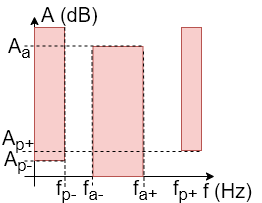

The diagram above was exported from draw.io. Its source (the exported page's mxGraphModel, read from the mxfile embedded in the PNG):
<mxGraphModel dx="1206" dy="299" grid="1" gridSize="10" guides="1" tooltips="1" connect="1" arrows="1" fold="1" page="1" pageScale="1" pageWidth="850" pageHeight="1100" math="0" shadow="0">
  <root>
    <mxCell id="0" />
    <mxCell id="1" parent="0" />
    <mxCell id="uYXYtf4KuXL_aspgemcp-1" value="" style="endArrow=classic;html=1;" edge="1" parent="1">
      <mxGeometry width="50" height="50" relative="1" as="geometry">
        <mxPoint x="30" y="186" as="sourcePoint" />
        <mxPoint x="30" y="16" as="targetPoint" />
      </mxGeometry>
    </mxCell>
    <mxCell id="uYXYtf4KuXL_aspgemcp-2" value="" style="endArrow=classic;html=1;" edge="1" parent="1">
      <mxGeometry width="50" height="50" relative="1" as="geometry">
        <mxPoint x="20" y="176" as="sourcePoint" />
        <mxPoint x="210" y="176" as="targetPoint" />
      </mxGeometry>
    </mxCell>
    <mxCell id="uYXYtf4KuXL_aspgemcp-3" value="" style="rounded=0;whiteSpace=wrap;html=1;fillColor=#f8cecc;strokeColor=#b85450;" vertex="1" parent="1">
      <mxGeometry x="30" y="27" width="30" height="133" as="geometry" />
    </mxCell>
    <mxCell id="uYXYtf4KuXL_aspgemcp-4" value="" style="rounded=0;whiteSpace=wrap;html=1;fillColor=#f8cecc;strokeColor=#b85450;" vertex="1" parent="1">
      <mxGeometry x="88.5" y="46" width="50" height="130" as="geometry" />
    </mxCell>
    <mxCell id="uYXYtf4KuXL_aspgemcp-5" value="" style="rounded=0;whiteSpace=wrap;html=1;fillColor=#f8cecc;strokeColor=#b85450;" vertex="1" parent="1">
      <mxGeometry x="177" y="27" width="20" height="123" as="geometry" />
    </mxCell>
    <mxCell id="uYXYtf4KuXL_aspgemcp-6" value="" style="endArrow=none;dashed=1;html=1;fillColor=#dae8fc;strokeColor=#000000;" edge="1" parent="1">
      <mxGeometry width="50" height="50" relative="1" as="geometry">
        <mxPoint x="18" y="151" as="sourcePoint" />
        <mxPoint x="198" y="151" as="targetPoint" />
      </mxGeometry>
    </mxCell>
    <mxCell id="uYXYtf4KuXL_aspgemcp-7" value="" style="endArrow=none;dashed=1;html=1;fillColor=#dae8fc;strokeColor=#000000;" edge="1" parent="1">
      <mxGeometry width="50" height="50" relative="1" as="geometry">
        <mxPoint x="20" y="160.5" as="sourcePoint" />
        <mxPoint x="60" y="160.5" as="targetPoint" />
      </mxGeometry>
    </mxCell>
    <mxCell id="uYXYtf4KuXL_aspgemcp-8" value="" style="endArrow=none;dashed=1;html=1;fillColor=#dae8fc;strokeColor=#000000;" edge="1" parent="1">
      <mxGeometry width="50" height="50" relative="1" as="geometry">
        <mxPoint x="20" y="45.499999999999886" as="sourcePoint" />
        <mxPoint x="140" y="45.499999999999886" as="targetPoint" />
      </mxGeometry>
    </mxCell>
    <mxCell id="uYXYtf4KuXL_aspgemcp-9" value="" style="endArrow=none;dashed=1;html=1;fillColor=#d5e8d4;strokeColor=#000000;entryX=1.009;entryY=-0.005;entryDx=0;entryDy=0;entryPerimeter=0;" edge="1" parent="1" target="uYXYtf4KuXL_aspgemcp-3">
      <mxGeometry width="50" height="50" relative="1" as="geometry">
        <mxPoint x="60.5" y="186" as="sourcePoint" />
        <mxPoint x="60.5" y="56" as="targetPoint" />
      </mxGeometry>
    </mxCell>
    <mxCell id="uYXYtf4KuXL_aspgemcp-11" value="" style="endArrow=none;dashed=1;html=1;fillColor=#d5e8d4;strokeColor=#000000;" edge="1" parent="1">
      <mxGeometry width="50" height="50" relative="1" as="geometry">
        <mxPoint x="139.49999999999977" y="186" as="sourcePoint" />
        <mxPoint x="139" y="50" as="targetPoint" />
      </mxGeometry>
    </mxCell>
    <mxCell id="uYXYtf4KuXL_aspgemcp-13" value="&lt;font style=&quot;font-size: 20px&quot;&gt;A (dB)&lt;br&gt;&lt;/font&gt;" style="text;html=1;resizable=0;points=[];autosize=1;align=left;verticalAlign=top;spacingTop=-4;" vertex="1" parent="1">
      <mxGeometry x="35" width="70" height="20" as="geometry" />
    </mxCell>
    <mxCell id="uYXYtf4KuXL_aspgemcp-14" value="&lt;font style=&quot;font-size: 20px&quot;&gt;f (Hz)&lt;/font&gt;" style="text;html=1;resizable=0;points=[];autosize=1;align=left;verticalAlign=top;spacingTop=-4;" vertex="1" parent="1">
      <mxGeometry x="197" y="176" width="60" height="20" as="geometry" />
    </mxCell>
    <mxCell id="uYXYtf4KuXL_aspgemcp-15" value="&lt;font style=&quot;font-size: 20px&quot;&gt;f&lt;sub&gt;p+&lt;/sub&gt;&lt;/font&gt;" style="text;html=1;resizable=0;points=[];autosize=1;align=left;verticalAlign=top;spacingTop=-4;" vertex="1" parent="1">
      <mxGeometry x="167" y="173" width="40" height="20" as="geometry" />
    </mxCell>
    <mxCell id="uYXYtf4KuXL_aspgemcp-16" value="&lt;font style=&quot;font-size: 20px&quot;&gt;f&lt;sub&gt;a+&lt;/sub&gt;&lt;/font&gt;" style="text;html=1;resizable=0;points=[];autosize=1;align=left;verticalAlign=top;spacingTop=-4;" vertex="1" parent="1">
      <mxGeometry x="127" y="173" width="40" height="20" as="geometry" />
    </mxCell>
    <mxCell id="uYXYtf4KuXL_aspgemcp-17" value="&lt;font style=&quot;font-size: 20px&quot;&gt;f&lt;sub&gt;a-&lt;/sub&gt;&lt;/font&gt;" style="text;html=1;resizable=0;points=[];autosize=1;align=left;verticalAlign=top;spacingTop=-4;" vertex="1" parent="1">
      <mxGeometry x="77" y="173" width="40" height="20" as="geometry" />
    </mxCell>
    <mxCell id="uYXYtf4KuXL_aspgemcp-18" value="&lt;font style=&quot;font-size: 20px&quot;&gt;f&lt;sub&gt;p-&lt;br&gt;&lt;/sub&gt;&lt;/font&gt;" style="text;html=1;resizable=0;points=[];autosize=1;align=left;verticalAlign=top;spacingTop=-4;" vertex="1" parent="1">
      <mxGeometry x="50" y="173" width="40" height="20" as="geometry" />
    </mxCell>
    <mxCell id="uYXYtf4KuXL_aspgemcp-19" value="&lt;font style=&quot;font-size: 20px&quot;&gt;A&lt;sub&gt;a&lt;/sub&gt;&lt;/font&gt;" style="text;html=1;resizable=0;points=[];autosize=1;align=left;verticalAlign=top;spacingTop=-4;" vertex="1" parent="1">
      <mxGeometry x="2" y="31" width="40" height="20" as="geometry" />
    </mxCell>
    <mxCell id="uYXYtf4KuXL_aspgemcp-20" value="&lt;font style=&quot;font-size: 20px&quot;&gt;A&lt;sub&gt;p+&lt;/sub&gt;&lt;/font&gt;" style="text;html=1;resizable=0;points=[];autosize=1;align=left;verticalAlign=top;spacingTop=-4;" vertex="1" parent="1">
      <mxGeometry x="-4" y="123" width="50" height="20" as="geometry" />
    </mxCell>
    <mxCell id="uYXYtf4KuXL_aspgemcp-21" value="&lt;font style=&quot;font-size: 20px&quot;&gt;A&lt;sub&gt;p-&lt;/sub&gt;&lt;/font&gt;" style="text;html=1;resizable=0;points=[];autosize=1;align=left;verticalAlign=top;spacingTop=-4;" vertex="1" parent="1">
      <mxGeometry x="-2" y="144" width="40" height="20" as="geometry" />
    </mxCell>
    <mxCell id="uYXYtf4KuXL_aspgemcp-22" value="" style="endArrow=none;dashed=1;html=1;fillColor=#d5e8d4;strokeColor=#000000;" edge="1" parent="1">
      <mxGeometry width="50" height="50" relative="1" as="geometry">
        <mxPoint x="87.99999999999977" y="185" as="sourcePoint" />
        <mxPoint x="87.5" y="49" as="targetPoint" />
      </mxGeometry>
    </mxCell>
  </root>
</mxGraphModel>